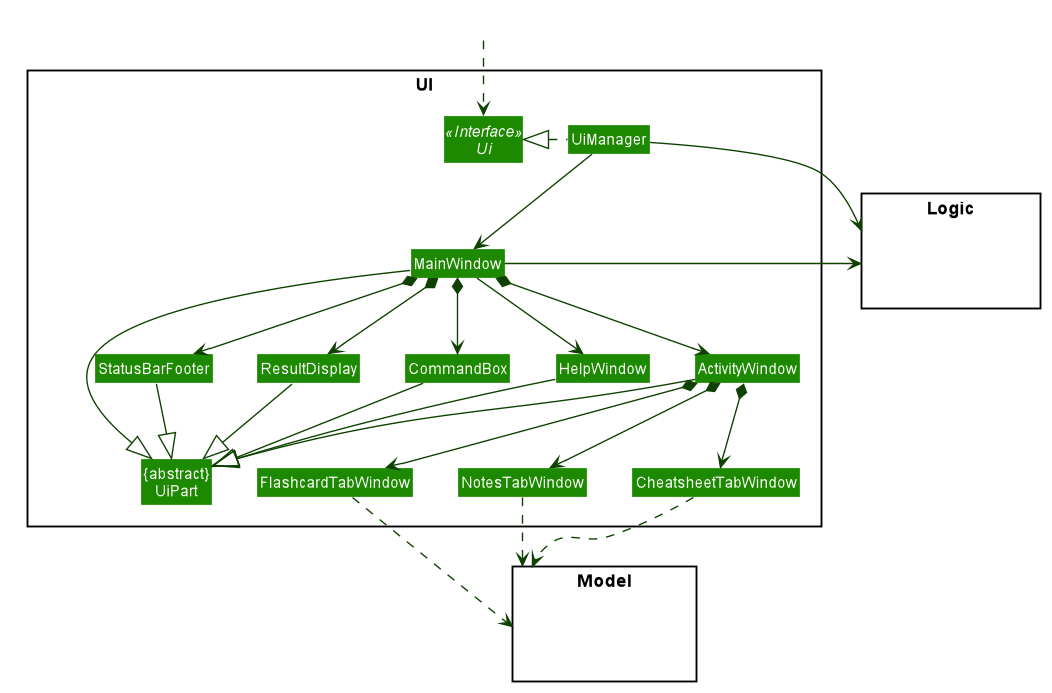

The diagram above was rendered by PlantUML. Its source (embedded in the PNG):
@startuml








skinparam BackgroundColor #FFFFFFF

skinparam Shadowing false

skinparam Class {
    FontColor #FFFFFF
    BorderThickness 1
    BorderColor #FFFFFF
    StereotypeFontColor #FFFFFF
    FontName Arial
}

skinparam Actor {
    BorderColor #000000
    Color #000000
    FontName Arial
}

skinparam Sequence {
    MessageAlign center
    BoxFontSize 15
    BoxPadding 0
    BoxFontColor #FFFFFF
    FontName Arial
}

skinparam Participant {
    FontColor #FFFFFFF
    Padding 20
}

skinparam MinClassWidth 50
skinparam ParticipantPadding 10
skinparam Shadowing false
skinparam DefaultTextAlignment center
skinparam packageStyle Rectangle

hide footbox
hide members
hide circle
skinparam arrowThickness 1.1
skinparam arrowColor #0E4100
skinparam classBackgroundColor #1D8900

package UI <<Rectangle>>{
Interface Ui <<Interface>>
Class "{abstract}\nUiPart" as UiPart
Class UiManager
Class MainWindow
Class HelpWindow
Class ResultDisplay
Class ActivityWindow
Class FlashcardTabWindow
Class NotesTabWindow
Class CheatsheetTabWindow
Class StatusBarFooter
Class CommandBox
}

package Model <<Rectangle>> {
Class HiddenModel #FFFFFF
}

package Logic <<Rectangle>> {
Class HiddenLogic #FFFFFF
}

Class HiddenOutside #FFFFFF
HiddenOutside ..> Ui

UiManager .left.|> Ui
UiManager -down-> MainWindow
MainWindow --> HelpWindow
MainWindow *-down-> CommandBox
MainWindow *-down-> ResultDisplay
MainWindow *-down-> ActivityWindow
MainWindow *-down-> StatusBarFooter

ActivityWindow *-down-> FlashcardTabWindow
ActivityWindow *-down-> NotesTabWindow
ActivityWindow *-down-> CheatsheetTabWindow


MainWindow -left-|> UiPart

ResultDisplay --|> UiPart
CommandBox --|> UiPart
ActivityWindow --|> UiPart
StatusBarFooter --|> UiPart
HelpWindow -down-|> UiPart

FlashcardTabWindow ..> Model
NotesTabWindow ..> Model
CheatsheetTabWindow ..> Model
UiManager -right-> Logic
MainWindow -left-> Logic

ActivityWindow -[hidden]left- HelpWindow
HelpWindow -[hidden]left- CommandBox
CommandBox -[hidden]left- ResultDisplay
ResultDisplay -[hidden]left- StatusBarFooter

MainWindow -[hidden]-|> UiPart
@enduml